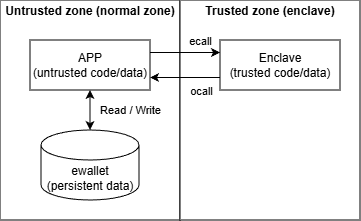

The diagram above was exported from draw.io. Its source (the exported page's mxGraphModel, read from the mxfile embedded in the PNG):
<mxGraphModel dx="492" dy="257" grid="1" gridSize="10" guides="1" tooltips="1" connect="1" arrows="1" fold="1" page="1" pageScale="1" pageWidth="827" pageHeight="1169" math="0" shadow="0">
  <root>
    <mxCell id="0" />
    <mxCell id="1" parent="0" />
    <mxCell id="TTyMdMdALaANP5mFVzMg-1" parent="1" style="verticalAlign=top;align=left;overflow=fill;html=1;whiteSpace=wrap;" value="&lt;p style=&quot;margin:0px;margin-top:4px;text-align:center;&quot;&gt;&lt;b&gt;Untrusted zone (normal zone)&lt;/b&gt;&lt;/p&gt;" vertex="1">
      <mxGeometry height="220" width="180" x="60" y="40" as="geometry" />
    </mxCell>
    <mxCell id="TTyMdMdALaANP5mFVzMg-2" parent="1" style="verticalAlign=top;align=left;overflow=fill;html=1;whiteSpace=wrap;" value="&lt;p style=&quot;margin:0px;margin-top:4px;text-align:center;&quot;&gt;&lt;b style=&quot;background-color: transparent; color: light-dark(rgb(0, 0, 0), rgb(255, 255, 255));&quot;&gt;Trusted zone (enclave)&lt;/b&gt;&lt;/p&gt;" vertex="1">
      <mxGeometry height="220" width="180" x="240" y="40" as="geometry" />
    </mxCell>
    <mxCell id="TTyMdMdALaANP5mFVzMg-3" parent="1" style="html=1;whiteSpace=wrap;" value="APP&lt;div&gt;(untrusted code/data)&lt;/div&gt;" vertex="1">
      <mxGeometry height="50" width="120" x="90" y="80" as="geometry" />
    </mxCell>
    <mxCell id="TTyMdMdALaANP5mFVzMg-4" parent="1" style="html=1;whiteSpace=wrap;" value="Enclave&lt;div&gt;(trusted code/data)&lt;/div&gt;" vertex="1">
      <mxGeometry height="50" width="120" x="280" y="80" as="geometry" />
    </mxCell>
    <mxCell id="TTyMdMdALaANP5mFVzMg-5" parent="1" style="shape=cylinder3;whiteSpace=wrap;html=1;boundedLbl=1;backgroundOutline=1;size=15;" value="ewallet&lt;div&gt;(persistent data)&lt;/div&gt;" vertex="1">
      <mxGeometry height="70" width="98" x="101" y="170" as="geometry" />
    </mxCell>
    <mxCell id="TTyMdMdALaANP5mFVzMg-8" edge="1" parent="1" source="TTyMdMdALaANP5mFVzMg-3" style="endArrow=classic;startArrow=classic;html=1;rounded=0;entryX=0.5;entryY=0;entryDx=0;entryDy=0;entryPerimeter=0;" target="TTyMdMdALaANP5mFVzMg-5" value="">
      <mxGeometry height="50" relative="1" width="50" as="geometry">
        <mxPoint x="250" y="100" as="sourcePoint" />
        <mxPoint x="370" y="100" as="targetPoint" />
      </mxGeometry>
    </mxCell>
    <mxCell id="TTyMdMdALaANP5mFVzMg-9" connectable="0" parent="TTyMdMdALaANP5mFVzMg-8" style="edgeLabel;html=1;align=center;verticalAlign=middle;resizable=0;points=[];" value="Read / Write" vertex="1">
      <mxGeometry relative="1" x="-0.26" y="-2" as="geometry">
        <mxPoint x="42" y="5" as="offset" />
      </mxGeometry>
    </mxCell>
    <mxCell id="i7KUG54oeQ-b_VPui3Or-1" edge="1" parent="1" source="TTyMdMdALaANP5mFVzMg-3" style="endArrow=classic;html=1;rounded=0;exitX=1;exitY=0.25;exitDx=0;exitDy=0;entryX=0;entryY=0.25;entryDx=0;entryDy=0;" target="TTyMdMdALaANP5mFVzMg-4" value="">
      <mxGeometry height="50" relative="1" width="50" as="geometry">
        <mxPoint x="220" y="170" as="sourcePoint" />
        <mxPoint x="270" y="120" as="targetPoint" />
      </mxGeometry>
    </mxCell>
    <mxCell id="i7KUG54oeQ-b_VPui3Or-4" connectable="0" parent="i7KUG54oeQ-b_VPui3Or-1" style="edgeLabel;html=1;align=center;verticalAlign=middle;resizable=0;points=[];" value="ecall" vertex="1">
      <mxGeometry relative="1" x="-0.4229" y="-2" as="geometry">
        <mxPoint x="30" y="-14" as="offset" />
      </mxGeometry>
    </mxCell>
    <mxCell id="i7KUG54oeQ-b_VPui3Or-2" edge="1" parent="1" source="TTyMdMdALaANP5mFVzMg-4" style="endArrow=classic;html=1;rounded=0;exitX=0;exitY=0.75;exitDx=0;exitDy=0;entryX=1;entryY=0.75;entryDx=0;entryDy=0;" target="TTyMdMdALaANP5mFVzMg-3" value="">
      <mxGeometry height="50" relative="1" width="50" as="geometry">
        <mxPoint x="260" y="90" as="sourcePoint" />
        <mxPoint x="360" y="90" as="targetPoint" />
      </mxGeometry>
    </mxCell>
    <mxCell id="i7KUG54oeQ-b_VPui3Or-3" connectable="0" parent="i7KUG54oeQ-b_VPui3Or-2" style="edgeLabel;html=1;align=center;verticalAlign=middle;resizable=0;points=[];" value="ocall" vertex="1">
      <mxGeometry relative="1" x="-0.1771" y="1" as="geometry">
        <mxPoint x="9" y="12" as="offset" />
      </mxGeometry>
    </mxCell>
  </root>
</mxGraphModel>